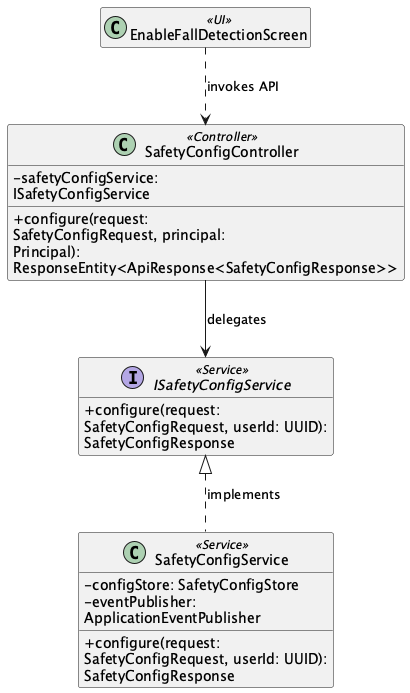

The diagram above was rendered by PlantUML. Its source (embedded in the PNG):
@startuml ClassDiagram_01FallDetectionConsentConfigurationandSelfTest
skinparam classAttributeIconSize 0
skinparam wrapWidth 250
hide empty members

class "EnableFallDetectionScreen" as UIEnableFallDetectionScreen <<UI>>
class "SafetyConfigController" as ControllerSafetyConfigController <<Controller>> {
  - safetyConfigService: ISafetyConfigService
  + configure(request: SafetyConfigRequest, principal: Principal): ResponseEntity<ApiResponse<SafetyConfigResponse>>
}
interface "ISafetyConfigService" as ServiceContractISafetyConfigService <<Service>> {
  + configure(request: SafetyConfigRequest, userId: UUID): SafetyConfigResponse
}
class "SafetyConfigService" as ServiceSafetyConfigService <<Service>> {
  - configStore: SafetyConfigStore
  - eventPublisher: ApplicationEventPublisher
  + configure(request: SafetyConfigRequest, userId: UUID): SafetyConfigResponse
}
ServiceContractISafetyConfigService <|.. ServiceSafetyConfigService : implements
UIEnableFallDetectionScreen ..> ControllerSafetyConfigController : invokes API
ControllerSafetyConfigController --> ServiceContractISafetyConfigService : delegates
@enduml